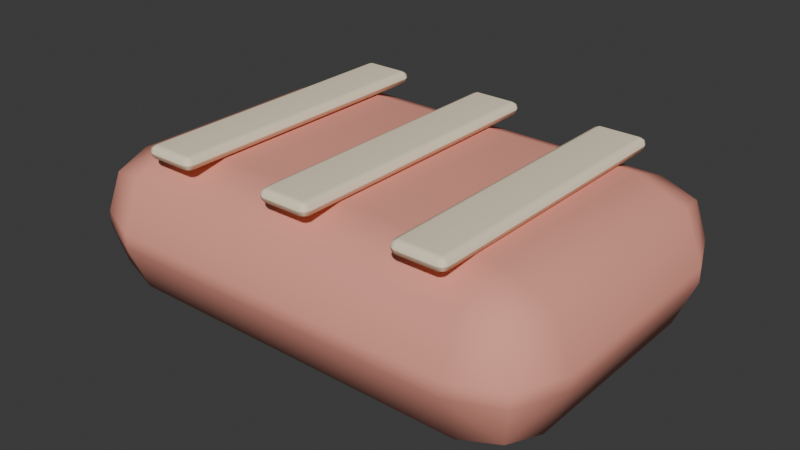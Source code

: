 # Source: blanket.blend  (saved by Blender 4.5.87; exported with 4.5.12 LTS)
import bpy
from mathutils import Matrix  # noqa: F401  (used for matrix-valued properties, if any)

bpy.ops.wm.read_factory_settings(use_empty=True)
scene = bpy.context.scene
scene.name = 'Scene'

# ---- collections
col_collection = bpy.data.collections.new('Collection'); scene.collection.children.link(col_collection)

# ---- materials (node trees are filled in below, after node groups)
mat_pink_006 = bpy.data.materials.new('pink.006')
mat_pink_006.diffuse_color = (0.8469, 0.3419, 0.2623, 1.0)
mat_cream_010 = bpy.data.materials.new('cream.010')
mat_cream_010.diffuse_color = (0.9216, 0.7913, 0.5776, 1.0)

# ---- material node trees
mat_pink_006.use_nodes = True; mat_pink_006.node_tree.nodes.clear()
_N = mat_pink_006.node_tree.nodes; _L = mat_pink_006.node_tree.links
n0 = _N.new('ShaderNodeBsdfPrincipled'); n0.name = 'Principled BSDF'; n0.location = (-200, 100)
n0.inputs[0].default_value = (0.8469, 0.3419, 0.2623, 1.0)
n0.inputs[2].default_value = 0.78
n1 = _N.new('ShaderNodeOutputMaterial'); n1.name = 'Material Output'; n1.location = (200, 100)
_L.new(n0.outputs[0], n1.inputs[0])
n1.is_active_output = True
mat_cream_010.use_nodes = True; mat_cream_010.node_tree.nodes.clear()
_N = mat_cream_010.node_tree.nodes; _L = mat_cream_010.node_tree.links
n0 = _N.new('ShaderNodeBsdfPrincipled'); n0.name = 'Principled BSDF'; n0.location = (-200, 100)
n0.inputs[0].default_value = (0.9216, 0.7913, 0.5776, 1.0)
n0.inputs[2].default_value = 0.78
n1 = _N.new('ShaderNodeOutputMaterial'); n1.name = 'Material Output'; n1.location = (200, 100)
_L.new(n0.outputs[0], n1.inputs[0])
n1.is_active_output = True

# ---- world
world_world = bpy.data.worlds.new('World'); scene.world = world_world
world_world.use_nodes = True; world_world.node_tree.nodes.clear()
_N = world_world.node_tree.nodes; _L = world_world.node_tree.links
n0 = _N.new('ShaderNodeOutputWorld'); n0.name = 'World Output'; n0.location = (200, 100)
n1 = _N.new('ShaderNodeBackground'); n1.name = 'Background'; n1.location = (-200, 100)
n1.inputs[0].default_value = (0.05088, 0.05088, 0.05088, 1.0)
_L.new(n1.outputs[0], n0.inputs[0])
n0.is_active_output = True
world_world.color = (0.05088, 0.05088, 0.05088)
world_world.sun_shadow_jitter_overblur = 0.0

# ---- meshes
me_cube_357 = bpy.data.meshes.new('Cube.357')
me_cube_357.from_pydata([(-0.235, -0.135, -0.1), (-0.235, -0.225, -0.01), (-0.325, -0.135, -0.01), (-0.235, -0.1986, -0.07364), (-0.287, -0.187, -0.06196), (-0.2986, -0.1986, -0.01), (-0.2986, -0.135, -0.07364), (-0.235, -0.225, 0.01), (-0.235, -0.135, 0.1), (-0.325, -0.135, 0.01), (-0.235, -0.1986, 0.07364), (-0.287, -0.187, 0.06196), (-0.2986, -0.135, 0.07364), (-0.2986, -0.1986, 0.01), (-0.235, 0.135, -0.1), (-0.325, 0.135, -0.01), (-0.235, 0.225, -0.01), (-0.2986, 0.135, -0.07364), (-0.287, 0.187, -0.06196), (-0.2986, 0.1986, -0.01), (-0.235, 0.1986, -0.07364), (-0.235, 0.135, 0.1), (-0.235, 0.225, 0.01), (-0.325, 0.135, 0.01), (-0.235, 0.1986, 0.07364), (-0.287, 0.187, 0.06196), (-0.2986, 0.1986, 0.01), (-0.2986, 0.135, 0.07364), (0.235, -0.135, -0.1), (0.325, -0.135, -0.01), (0.235, -0.225, -0.01), (0.2986, -0.135, -0.07364), (0.287, -0.187, -0.06196), (0.2986, -0.1986, -0.01), (0.235, -0.1986, -0.07364), (0.235, -0.135, 0.1), (0.235, -0.225, 0.01), (0.325, -0.135, 0.01), (0.235, -0.1986, 0.07364), (0.287, -0.187, 0.06196), (0.2986, -0.1986, 0.01), (0.2986, -0.135, 0.07364), (0.235, 0.135, -0.1), (0.235, 0.225, -0.01), (0.325, 0.135, -0.01), (0.235, 0.1986, -0.07364), (0.287, 0.187, -0.06196), (0.2986, 0.1986, -0.01), (0.2986, 0.135, -0.07364), (0.235, 0.135, 0.1), (0.325, 0.135, 0.01), (0.235, 0.225, 0.01), (0.2986, 0.135, 0.07364), (0.287, 0.187, 0.06196), (0.2986, 0.1986, 0.01), (0.235, 0.1986, 0.07364)], [], [(0, 3, 4, 6), (1, 5, 4, 3), (2, 6, 4, 5), (7, 10, 11, 13), (8, 12, 11, 10), (9, 13, 11, 12), (14, 17, 18, 20), (15, 19, 18, 17), (16, 20, 18, 19), (21, 24, 25, 27), (22, 26, 25, 24), (23, 27, 25, 26), (28, 31, 32, 34), (29, 33, 32, 31), (30, 34, 32, 33), (35, 38, 39, 41), (36, 40, 39, 38), (37, 41, 39, 40), (42, 45, 46, 48), (43, 47, 46, 45), (44, 48, 46, 47), (49, 52, 53, 55), (50, 54, 53, 52), (51, 55, 53, 54), (14, 0, 6, 17), (17, 6, 2, 15), (1, 7, 13, 5), (5, 13, 9, 2), (8, 21, 27, 12), (12, 27, 23, 9), (22, 16, 19, 26), (26, 19, 15, 23), (42, 14, 20, 45), (45, 20, 16, 43), (21, 49, 55, 24), (24, 55, 51, 22), (50, 44, 47, 54), (54, 47, 43, 51), (28, 42, 48, 31), (31, 48, 44, 29), (49, 35, 41, 52), (52, 41, 37, 50), (36, 30, 33, 40), (40, 33, 29, 37), (0, 28, 34, 3), (3, 34, 30, 1), (35, 8, 10, 38), (38, 10, 7, 36), (14, 42, 28, 0), (2, 9, 23, 15), (30, 36, 7, 1), (49, 21, 8, 35), (16, 22, 51, 43), (44, 50, 37, 29)])
_uv = me_cube_357.uv_layers.new(name='UVMap')
_uv.uv.foreach_set('vector', [0.1596, 0.7, 0.1596, 0.75, 0.1396, 0.75, 0.125, 0.7, 0.4875, 0.9654, 0.4875, 1.0, 0.4225, 1.0, 0.375, 0.9654, 0.4875, 0.05, 0.375, 0.05, 0.375, 0.02113, 0.4875, 0.0, 0.5125, 0.9654, 0.625, 0.9654, 0.625, 0.9854, 0.5125, 1.0, 0.8404, 0.7, 0.875, 0.7, 0.875, 0.7289, 0.8404, 0.75, 0.5125, 0.05, 0.5125, 0.0, 0.5775, 0.0, 0.625, 0.05, 0.1596, 0.55, 0.125, 0.55, 0.125, 0.5211, 0.1596, 0.5, 0.4875, 0.2, 0.4875, 0.25, 0.3988, 0.2573, 0.375, 0.2, 0.4875, 0.2846, 0.375, 0.2846, 0.3988, 0.2573, 0.4875, 0.25, 0.8404, 0.55, 0.8404, 0.5, 0.8604, 0.5, 0.875, 0.55, 0.5125, 0.2846, 0.5125, 0.25, 0.6012, 0.2394, 0.625, 0.2846, 0.5125, 0.2, 0.625, 0.2, 0.6012, 0.2394, 0.5125, 0.25, 0.3404, 0.7, 0.375, 0.7, 0.3908, 0.7478, 0.3577, 0.7673, 0.4875, 0.7, 0.4875, 0.75, 0.3908, 0.7478, 0.375, 0.7, 0.4875, 0.7846, 0.3577, 0.7673, 0.3908, 0.7478, 0.4875, 0.75, 0.6596, 0.7, 0.6423, 0.7673, 0.614, 0.743, 0.625, 0.7, 0.5125, 0.7846, 0.5125, 0.75, 0.614, 0.743, 0.6423, 0.7673, 0.5125, 0.7, 0.625, 0.7, 0.614, 0.743, 0.5125, 0.75, 0.3404, 0.55, 0.3577, 0.4827, 0.386, 0.507, 0.375, 0.55, 0.4875, 0.4654, 0.4875, 0.5, 0.386, 0.507, 0.3577, 0.4827, 0.4875, 0.55, 0.375, 0.55, 0.386, 0.507, 0.4875, 0.5, 0.6596, 0.55, 0.625, 0.55, 0.6092, 0.5022, 0.6423, 0.4827, 0.5125, 0.55, 0.5125, 0.5, 0.6092, 0.5022, 0.625, 0.55, 0.5125, 0.4654, 0.6423, 0.4827, 0.6092, 0.5022, 0.5125, 0.5, 0.1596, 0.55, 0.1596, 0.7, 0.125, 0.7, 0.125, 0.55, 0.375, 0.2, 0.375, 0.05, 0.4875, 0.05, 0.4875, 0.2, 0.4875, 0.9654, 0.5125, 0.9654, 0.5125, 1.0, 0.4875, 1.0, 0.4875, 0.0, 0.5125, 0.0, 0.5125, 0.05, 0.4875, 0.05, 0.8404, 0.7, 0.8404, 0.55, 0.875, 0.55, 0.875, 0.7, 0.625, 0.05, 0.625, 0.2, 0.5125, 0.2, 0.5125, 0.05, 0.5125, 0.2846, 0.4875, 0.2846, 0.4875, 0.25, 0.5125, 0.25, 0.5125, 0.25, 0.4875, 0.25, 0.4875, 0.2, 0.5125, 0.2, 0.3404, 0.55, 0.1596, 0.55, 0.1596, 0.5, 0.3577, 0.4827, 0.3577, 0.4827, 0.375, 0.2846, 0.4875, 0.2846, 0.4875, 0.4654, 0.8404, 0.55, 0.6596, 0.55, 0.6423, 0.4827, 0.8404, 0.5, 0.625, 0.2846, 0.6423, 0.4827, 0.5125, 0.4654, 0.5125, 0.2846, 0.5125, 0.55, 0.4875, 0.55, 0.4875, 0.5, 0.5125, 0.5, 0.5125, 0.5, 0.4875, 0.5, 0.4875, 0.4654, 0.5125, 0.4654, 0.3404, 0.7, 0.3404, 0.55, 0.375, 0.55, 0.375, 0.7, 0.375, 0.7, 0.375, 0.55, 0.4875, 0.55, 0.4875, 0.7, 0.6596, 0.55, 0.6596, 0.7, 0.625, 0.7, 0.625, 0.55, 0.625, 0.55, 0.625, 0.7, 0.5125, 0.7, 0.5125, 0.55, 0.5125, 0.7846, 0.4875, 0.7846, 0.4875, 0.75, 0.5125, 0.75, 0.5125, 0.75, 0.4875, 0.75, 0.4875, 0.7, 0.5125, 0.7, 0.1596, 0.7, 0.3404, 0.7, 0.3577, 0.7673, 0.1596, 0.75, 0.375, 0.9654, 0.3577, 0.7673, 0.4875, 0.7846, 0.4875, 0.9654, 0.6596, 0.7, 0.8404, 0.7, 0.8404, 0.75, 0.6423, 0.7673, 0.6423, 0.7673, 0.625, 0.9654, 0.5125, 0.9654, 0.5125, 0.7846, 0.1596, 0.55, 0.3404, 0.55, 0.3404, 0.7, 0.1596, 0.7, 0.4875, 0.05, 0.5125, 0.05, 0.5125, 0.2, 0.4875, 0.2, 0.4875, 0.7846, 0.5125, 0.7846, 0.5125, 0.9654, 0.4875, 0.9654, 0.6596, 0.55, 0.8404, 0.55, 0.8404, 0.7, 0.6596, 0.7, 0.4875, 0.2846, 0.5125, 0.2846, 0.5125, 0.4654, 0.4875, 0.4654, 0.4875, 0.55, 0.5125, 0.55, 0.5125, 0.7, 0.4875, 0.7])
me_cube_357.materials.append(mat_pink_006)
me_cube_357.update()
me_cube_358 = bpy.data.meshes.new('Cube.358')
me_cube_358.from_pydata([(-0.026, -0.186, -0.009), (-0.026, -0.195, -9.313e-10), (-0.035, -0.186, -9.313e-10), (-0.026, -0.1924, -0.006364), (-0.0312, -0.1912, -0.005196), (-0.03236, -0.1924, -9.313e-10), (-0.03236, -0.186, -0.006364), (-0.026, -0.195, 9.313e-10), (-0.026, -0.186, 0.009), (-0.035, -0.186, 9.313e-10), (-0.026, -0.1924, 0.006364), (-0.0312, -0.1912, 0.005196), (-0.03236, -0.186, 0.006364), (-0.03236, -0.1924, 9.313e-10), (-0.026, 0.186, -0.009), (-0.035, 0.186, -9.313e-10), (-0.026, 0.195, -9.313e-10), (-0.03236, 0.186, -0.006364), (-0.0312, 0.1912, -0.005196), (-0.03236, 0.1924, -9.313e-10), (-0.026, 0.1924, -0.006364), (-0.026, 0.186, 0.009), (-0.026, 0.195, 9.313e-10), (-0.035, 0.186, 9.313e-10), (-0.026, 0.1924, 0.006364), (-0.0312, 0.1912, 0.005196), (-0.03236, 0.1924, 9.313e-10), (-0.03236, 0.186, 0.006364), (0.026, -0.186, -0.009), (0.035, -0.186, -9.313e-10), (0.026, -0.195, -9.313e-10), (0.03236, -0.186, -0.006364), (0.0312, -0.1912, -0.005196), (0.03236, -0.1924, -9.313e-10), (0.026, -0.1924, -0.006364), (0.026, -0.186, 0.009), (0.026, -0.195, 9.313e-10), (0.035, -0.186, 9.313e-10), (0.026, -0.1924, 0.006364), (0.0312, -0.1912, 0.005196), (0.03236, -0.1924, 9.313e-10), (0.03236, -0.186, 0.006364), (0.026, 0.186, -0.009), (0.026, 0.195, -9.313e-10), (0.035, 0.186, -9.313e-10), (0.026, 0.1924, -0.006364), (0.0312, 0.1912, -0.005196), (0.03236, 0.1924, -9.313e-10), (0.03236, 0.186, -0.006364), (0.026, 0.186, 0.009), (0.035, 0.186, 9.313e-10), (0.026, 0.195, 9.313e-10), (0.03236, 0.186, 0.006364), (0.0312, 0.1912, 0.005196), (0.03236, 0.1924, 9.313e-10), (0.026, 0.1924, 0.006364), (0.154, -0.186, -0.009), (0.154, -0.195, -9.313e-10), (0.145, -0.186, -9.313e-10), (0.154, -0.1924, -0.006364), (0.1488, -0.1912, -0.005196), (0.1476, -0.1924, -9.313e-10), (0.1476, -0.186, -0.006364), (0.154, -0.195, 9.313e-10), (0.154, -0.186, 0.009), (0.145, -0.186, 9.313e-10), (0.154, -0.1924, 0.006364), (0.1488, -0.1912, 0.005196), (0.1476, -0.186, 0.006364), (0.1476, -0.1924, 9.313e-10), (0.154, 0.186, -0.009), (0.145, 0.186, -9.313e-10), (0.154, 0.195, -9.313e-10), (0.1476, 0.186, -0.006364), (0.1488, 0.1912, -0.005196), (0.1476, 0.1924, -9.313e-10), (0.154, 0.1924, -0.006364), (0.154, 0.186, 0.009), (0.154, 0.195, 9.313e-10), (0.145, 0.186, 9.313e-10), (0.154, 0.1924, 0.006364), (0.1488, 0.1912, 0.005196), (0.1476, 0.1924, 9.313e-10), (0.1476, 0.186, 0.006364), (0.206, -0.186, -0.009), (0.215, -0.186, -9.313e-10), (0.206, -0.195, -9.313e-10), (0.2124, -0.186, -0.006364), (0.2112, -0.1912, -0.005196), (0.2124, -0.1924, -9.313e-10), (0.206, -0.1924, -0.006364), (0.206, -0.186, 0.009), (0.206, -0.195, 9.313e-10), (0.215, -0.186, 9.313e-10), (0.206, -0.1924, 0.006364), (0.2112, -0.1912, 0.005196), (0.2124, -0.1924, 9.313e-10), (0.2124, -0.186, 0.006364), (0.206, 0.186, -0.009), (0.206, 0.195, -9.313e-10), (0.215, 0.186, -9.313e-10), (0.206, 0.1924, -0.006364), (0.2112, 0.1912, -0.005196), (0.2124, 0.1924, -9.313e-10), (0.2124, 0.186, -0.006364), (0.206, 0.186, 0.009), (0.215, 0.186, 9.313e-10), (0.206, 0.195, 9.313e-10), (0.2124, 0.186, 0.006364), (0.2112, 0.1912, 0.005196), (0.2124, 0.1924, 9.313e-10), (0.206, 0.1924, 0.006364), (0.334, -0.186, -0.009), (0.334, -0.195, -9.313e-10), (0.325, -0.186, -9.313e-10), (0.334, -0.1924, -0.006364), (0.3288, -0.1912, -0.005196), (0.3276, -0.1924, -9.313e-10), (0.3276, -0.186, -0.006364), (0.334, -0.195, 9.313e-10), (0.334, -0.186, 0.009), (0.325, -0.186, 9.313e-10), (0.334, -0.1924, 0.006364), (0.3288, -0.1912, 0.005196), (0.3276, -0.186, 0.006364), (0.3276, -0.1924, 9.313e-10), (0.334, 0.186, -0.009), (0.325, 0.186, -9.313e-10), (0.334, 0.195, -9.313e-10), (0.3276, 0.186, -0.006364), (0.3288, 0.1912, -0.005196), (0.3276, 0.1924, -9.313e-10), (0.334, 0.1924, -0.006364), (0.334, 0.186, 0.009), (0.334, 0.195, 9.313e-10), (0.325, 0.186, 9.313e-10), (0.334, 0.1924, 0.006364), (0.3288, 0.1912, 0.005196), (0.3276, 0.1924, 9.313e-10), (0.3276, 0.186, 0.006364), (0.386, -0.186, -0.009), (0.395, -0.186, -9.313e-10), (0.386, -0.195, -9.313e-10), (0.3924, -0.186, -0.006364), (0.3912, -0.1912, -0.005196), (0.3924, -0.1924, -9.313e-10), (0.386, -0.1924, -0.006364), (0.386, -0.186, 0.009), (0.386, -0.195, 9.313e-10), (0.395, -0.186, 9.313e-10), (0.386, -0.1924, 0.006364), (0.3912, -0.1912, 0.005196), (0.3924, -0.1924, 9.313e-10), (0.3924, -0.186, 0.006364), (0.386, 0.186, -0.009), (0.386, 0.195, -9.313e-10), (0.395, 0.186, -9.313e-10), (0.386, 0.1924, -0.006364), (0.3912, 0.1912, -0.005196), (0.3924, 0.1924, -9.313e-10), (0.3924, 0.186, -0.006364), (0.386, 0.186, 0.009), (0.395, 0.186, 9.313e-10), (0.386, 0.195, 9.313e-10), (0.3924, 0.186, 0.006364), (0.3912, 0.1912, 0.005196), (0.3924, 0.1924, 9.313e-10), (0.386, 0.1924, 0.006364)], [], [(0, 3, 4, 6), (1, 5, 4, 3), (2, 6, 4, 5), (7, 10, 11, 13), (8, 12, 11, 10), (9, 13, 11, 12), (14, 17, 18, 20), (15, 19, 18, 17), (16, 20, 18, 19), (21, 24, 25, 27), (22, 26, 25, 24), (23, 27, 25, 26), (28, 31, 32, 34), (29, 33, 32, 31), (30, 34, 32, 33), (35, 38, 39, 41), (36, 40, 39, 38), (37, 41, 39, 40), (42, 45, 46, 48), (43, 47, 46, 45), (44, 48, 46, 47), (49, 52, 53, 55), (50, 54, 53, 52), (51, 55, 53, 54), (14, 0, 6, 17), (17, 6, 2, 15), (1, 7, 13, 5), (5, 13, 9, 2), (8, 21, 27, 12), (12, 27, 23, 9), (22, 16, 19, 26), (26, 19, 15, 23), (42, 14, 20, 45), (45, 20, 16, 43), (21, 49, 55, 24), (24, 55, 51, 22), (50, 44, 47, 54), (54, 47, 43, 51), (28, 42, 48, 31), (31, 48, 44, 29), (49, 35, 41, 52), (52, 41, 37, 50), (36, 30, 33, 40), (40, 33, 29, 37), (0, 28, 34, 3), (3, 34, 30, 1), (35, 8, 10, 38), (38, 10, 7, 36), (14, 42, 28, 0), (2, 9, 23, 15), (30, 36, 7, 1), (49, 21, 8, 35), (16, 22, 51, 43), (44, 50, 37, 29), (56, 59, 60, 62), (57, 61, 60, 59), (58, 62, 60, 61), (63, 66, 67, 69), (64, 68, 67, 66), (65, 69, 67, 68), (70, 73, 74, 76), (71, 75, 74, 73), (72, 76, 74, 75), (77, 80, 81, 83), (78, 82, 81, 80), (79, 83, 81, 82), (84, 87, 88, 90), (85, 89, 88, 87), (86, 90, 88, 89), (91, 94, 95, 97), (92, 96, 95, 94), (93, 97, 95, 96), (98, 101, 102, 104), (99, 103, 102, 101), (100, 104, 102, 103), (105, 108, 109, 111), (106, 110, 109, 108), (107, 111, 109, 110), (70, 56, 62, 73), (73, 62, 58, 71), (57, 63, 69, 61), (61, 69, 65, 58), (64, 77, 83, 68), (68, 83, 79, 65), (78, 72, 75, 82), (82, 75, 71, 79), (98, 70, 76, 101), (101, 76, 72, 99), (77, 105, 111, 80), (80, 111, 107, 78), (106, 100, 103, 110), (110, 103, 99, 107), (84, 98, 104, 87), (87, 104, 100, 85), (105, 91, 97, 108), (108, 97, 93, 106), (92, 86, 89, 96), (96, 89, 85, 93), (56, 84, 90, 59), (59, 90, 86, 57), (91, 64, 66, 94), (94, 66, 63, 92), (70, 98, 84, 56), (58, 65, 79, 71), (86, 92, 63, 57), (105, 77, 64, 91), (72, 78, 107, 99), (100, 106, 93, 85), (112, 115, 116, 118), (113, 117, 116, 115), (114, 118, 116, 117), (119, 122, 123, 125), (120, 124, 123, 122), (121, 125, 123, 124), (126, 129, 130, 132), (127, 131, 130, 129), (128, 132, 130, 131), (133, 136, 137, 139), (134, 138, 137, 136), (135, 139, 137, 138), (140, 143, 144, 146), (141, 145, 144, 143), (142, 146, 144, 145), (147, 150, 151, 153), (148, 152, 151, 150), (149, 153, 151, 152), (154, 157, 158, 160), (155, 159, 158, 157), (156, 160, 158, 159), (161, 164, 165, 167), (162, 166, 165, 164), (163, 167, 165, 166), (126, 112, 118, 129), (129, 118, 114, 127), (113, 119, 125, 117), (117, 125, 121, 114), (120, 133, 139, 124), (124, 139, 135, 121), (134, 128, 131, 138), (138, 131, 127, 135), (154, 126, 132, 157), (157, 132, 128, 155), (133, 161, 167, 136), (136, 167, 163, 134), (162, 156, 159, 166), (166, 159, 155, 163), (140, 154, 160, 143), (143, 160, 156, 141), (161, 147, 153, 164), (164, 153, 149, 162), (148, 142, 145, 152), (152, 145, 141, 149), (112, 140, 146, 115), (115, 146, 142, 113), (147, 120, 122, 150), (150, 122, 119, 148), (126, 154, 140, 112), (114, 121, 135, 127), (142, 148, 119, 113), (161, 133, 120, 147), (128, 134, 163, 155), (156, 162, 149, 141)])
_uv = me_cube_358.uv_layers.new(name='UVMap')
_uv.uv.foreach_set('vector', [0.1571, 0.7442, 0.1571, 0.75, 0.1386, 0.75, 0.125, 0.7442, 0.5, 0.9679, 0.5, 1.0, 0.4278, 1.0, 0.375, 0.9679, 0.5, 0.005769, 0.375, 0.005769, 0.375, 0.002438, 0.5, 0.0, 0.5, 0.9679, 0.625, 0.9679, 0.625, 0.9864, 0.5, 1.0, 0.8429, 0.7442, 0.875, 0.7442, 0.875, 0.7476, 0.8429, 0.75, 0.5, 0.005769, 0.5, 0.0, 0.5722, 0.0, 0.625, 0.005769, 0.1571, 0.5058, 0.125, 0.5058, 0.125, 0.5024, 0.1571, 0.5, 0.5, 0.2442, 0.5, 0.25, 0.4014, 0.2568, 0.375, 0.2442, 0.5, 0.2821, 0.375, 0.2821, 0.4014, 0.2568, 0.5, 0.25, 0.8429, 0.5058, 0.8429, 0.5, 0.8614, 0.5, 0.875, 0.5058, 0.5, 0.2821, 0.5, 0.25, 0.5986, 0.2488, 0.625, 0.2821, 0.5, 0.2442, 0.625, 0.2442, 0.5986, 0.2488, 0.5, 0.25, 0.3429, 0.7442, 0.375, 0.7442, 0.3926, 0.7537, 0.3589, 0.7661, 0.5, 0.7442, 0.5, 0.75, 0.3926, 0.7537, 0.375, 0.7442, 0.5, 0.7821, 0.3589, 0.7661, 0.3926, 0.7537, 0.5, 0.75, 0.6571, 0.7442, 0.6411, 0.7661, 0.6119, 0.7492, 0.625, 0.7442, 0.5, 0.7821, 0.5, 0.75, 0.6119, 0.7492, 0.6411, 0.7661, 0.5, 0.7442, 0.625, 0.7442, 0.6119, 0.7492, 0.5, 0.75, 0.3429, 0.5058, 0.3589, 0.4839, 0.3881, 0.5008, 0.375, 0.5058, 0.5, 0.4679, 0.5, 0.5, 0.3881, 0.5008, 0.3589, 0.4839, 0.5, 0.5058, 0.375, 0.5058, 0.3881, 0.5008, 0.5, 0.5, 0.6571, 0.5058, 0.625, 0.5058, 0.6074, 0.4963, 0.6411, 0.4839, 0.5, 0.5058, 0.5, 0.5, 0.6074, 0.4963, 0.625, 0.5058, 0.5, 0.4679, 0.6411, 0.4839, 0.6074, 0.4963, 0.5, 0.5, 0.1571, 0.5058, 0.1571, 0.7442, 0.125, 0.7442, 0.125, 0.5058, 0.375, 0.2442, 0.375, 0.005769, 0.5, 0.005769, 0.5, 0.2442, 0.5, 0.9679, 0.5, 0.9679, 0.5, 1.0, 0.5, 1.0, 0.5, 0.0, 0.5, 0.0, 0.5, 0.005769, 0.5, 0.005769, 0.8429, 0.7442, 0.8429, 0.5058, 0.875, 0.5058, 0.875, 0.7442, 0.625, 0.005769, 0.625, 0.2442, 0.5, 0.2442, 0.5, 0.005769, 0.5, 0.2821, 0.5, 0.2821, 0.5, 0.25, 0.5, 0.25, 0.5, 0.25, 0.5, 0.25, 0.5, 0.2442, 0.5, 0.2442, 0.3429, 0.5058, 0.1571, 0.5058, 0.1571, 0.5, 0.3589, 0.4839, 0.3589, 0.4839, 0.375, 0.2821, 0.5, 0.2821, 0.5, 0.4679, 0.8429, 0.5058, 0.6571, 0.5058, 0.6411, 0.4839, 0.8429, 0.5, 0.625, 0.2821, 0.6411, 0.4839, 0.5, 0.4679, 0.5, 0.2821, 0.5, 0.5058, 0.5, 0.5058, 0.5, 0.5, 0.5, 0.5, 0.5, 0.5, 0.5, 0.5, 0.5, 0.4679, 0.5, 0.4679, 0.3429, 0.7442, 0.3429, 0.5058, 0.375, 0.5058, 0.375, 0.7442, 0.375, 0.7442, 0.375, 0.5058, 0.5, 0.5058, 0.5, 0.7442, 0.6571, 0.5058, 0.6571, 0.7442, 0.625, 0.7442, 0.625, 0.5058, 0.625, 0.5058, 0.625, 0.7442, 0.5, 0.7442, 0.5, 0.5058, 0.5, 0.7821, 0.5, 0.7821, 0.5, 0.75, 0.5, 0.75, 0.5, 0.75, 0.5, 0.75, 0.5, 0.7442, 0.5, 0.7442, 0.1571, 0.7442, 0.3429, 0.7442, 0.3589, 0.7661, 0.1571, 0.75, 0.375, 0.9679, 0.3589, 0.7661, 0.5, 0.7821, 0.5, 0.9679, 0.6571, 0.7442, 0.8429, 0.7442, 0.8429, 0.75, 0.6411, 0.7661, 0.6411, 0.7661, 0.625, 0.9679, 0.5, 0.9679, 0.5, 0.7821, 0.1571, 0.5058, 0.3429, 0.5058, 0.3429, 0.7442, 0.1571, 0.7442, 0.5, 0.005769, 0.5, 0.005769, 0.5, 0.2442, 0.5, 0.2442, 0.5, 0.7821, 0.5, 0.7821, 0.5, 0.9679, 0.5, 0.9679, 0.6571, 0.5058, 0.8429, 0.5058, 0.8429, 0.7442, 0.6571, 0.7442, 0.5, 0.2821, 0.5, 0.2821, 0.5, 0.4679, 0.5, 0.4679, 0.5, 0.5058, 0.5, 0.5058, 0.5, 0.7442, 0.5, 0.7442, 0.1571, 0.7442, 0.1571, 0.75, 0.1386, 0.75, 0.125, 0.7442, 0.5, 0.9679, 0.5, 1.0, 0.4278, 1.0, 0.375, 0.9679, 0.5, 0.005769, 0.375, 0.005769, 0.375, 0.002438, 0.5, 0.0, 0.5, 0.9679, 0.625, 0.9679, 0.625, 0.9864, 0.5, 1.0, 0.8429, 0.7442, 0.875, 0.7442, 0.875, 0.7476, 0.8429, 0.75, 0.5, 0.005769, 0.5, 0.0, 0.5722, 0.0, 0.625, 0.005769, 0.1571, 0.5058, 0.125, 0.5058, 0.125, 0.5024, 0.1571, 0.5, 0.5, 0.2442, 0.5, 0.25, 0.4014, 0.2568, 0.375, 0.2442, 0.5, 0.2821, 0.375, 0.2821, 0.4014, 0.2568, 0.5, 0.25, 0.8429, 0.5058, 0.8429, 0.5, 0.8614, 0.5, 0.875, 0.5058, 0.5, 0.2821, 0.5, 0.25, 0.5986, 0.2488, 0.625, 0.2821, 0.5, 0.2442, 0.625, 0.2442, 0.5986, 0.2488, 0.5, 0.25, 0.3429, 0.7442, 0.375, 0.7442, 0.3926, 0.7537, 0.3589, 0.7661, 0.5, 0.7442, 0.5, 0.75, 0.3926, 0.7537, 0.375, 0.7442, 0.5, 0.7821, 0.3589, 0.7661, 0.3926, 0.7537, 0.5, 0.75, 0.6571, 0.7442, 0.6411, 0.7661, 0.6119, 0.7492, 0.625, 0.7442, 0.5, 0.7821, 0.5, 0.75, 0.6119, 0.7492, 0.6411, 0.7661, 0.5, 0.7442, 0.625, 0.7442, 0.6119, 0.7492, 0.5, 0.75, 0.3429, 0.5058, 0.3589, 0.4839, 0.3881, 0.5008, 0.375, 0.5058, 0.5, 0.4679, 0.5, 0.5, 0.3881, 0.5008, 0.3589, 0.4839, 0.5, 0.5058, 0.375, 0.5058, 0.3881, 0.5008, 0.5, 0.5, 0.6571, 0.5058, 0.625, 0.5058, 0.6074, 0.4963, 0.6411, 0.4839, 0.5, 0.5058, 0.5, 0.5, 0.6074, 0.4963, 0.625, 0.5058, 0.5, 0.4679, 0.6411, 0.4839, 0.6074, 0.4963, 0.5, 0.5, 0.1571, 0.5058, 0.1571, 0.7442, 0.125, 0.7442, 0.125, 0.5058, 0.375, 0.2442, 0.375, 0.005769, 0.5, 0.005769, 0.5, 0.2442, 0.5, 0.9679, 0.5, 0.9679, 0.5, 1.0, 0.5, 1.0, 0.5, 0.0, 0.5, 0.0, 0.5, 0.005769, 0.5, 0.005769, 0.8429, 0.7442, 0.8429, 0.5058, 0.875, 0.5058, 0.875, 0.7442, 0.625, 0.005769, 0.625, 0.2442, 0.5, 0.2442, 0.5, 0.005769, 0.5, 0.2821, 0.5, 0.2821, 0.5, 0.25, 0.5, 0.25, 0.5, 0.25, 0.5, 0.25, 0.5, 0.2442, 0.5, 0.2442, 0.3429, 0.5058, 0.1571, 0.5058, 0.1571, 0.5, 0.3589, 0.4839, 0.3589, 0.4839, 0.375, 0.2821, 0.5, 0.2821, 0.5, 0.4679, 0.8429, 0.5058, 0.6571, 0.5058, 0.6411, 0.4839, 0.8429, 0.5, 0.625, 0.2821, 0.6411, 0.4839, 0.5, 0.4679, 0.5, 0.2821, 0.5, 0.5058, 0.5, 0.5058, 0.5, 0.5, 0.5, 0.5, 0.5, 0.5, 0.5, 0.5, 0.5, 0.4679, 0.5, 0.4679, 0.3429, 0.7442, 0.3429, 0.5058, 0.375, 0.5058, 0.375, 0.7442, 0.375, 0.7442, 0.375, 0.5058, 0.5, 0.5058, 0.5, 0.7442, 0.6571, 0.5058, 0.6571, 0.7442, 0.625, 0.7442, 0.625, 0.5058, 0.625, 0.5058, 0.625, 0.7442, 0.5, 0.7442, 0.5, 0.5058, 0.5, 0.7821, 0.5, 0.7821, 0.5, 0.75, 0.5, 0.75, 0.5, 0.75, 0.5, 0.75, 0.5, 0.7442, 0.5, 0.7442, 0.1571, 0.7442, 0.3429, 0.7442, 0.3589, 0.7661, 0.1571, 0.75, 0.375, 0.9679, 0.3589, 0.7661, 0.5, 0.7821, 0.5, 0.9679, 0.6571, 0.7442, 0.8429, 0.7442, 0.8429, 0.75, 0.6411, 0.7661, 0.6411, 0.7661, 0.625, 0.9679, 0.5, 0.9679, 0.5, 0.7821, 0.1571, 0.5058, 0.3429, 0.5058, 0.3429, 0.7442, 0.1571, 0.7442, 0.5, 0.005769, 0.5, 0.005769, 0.5, 0.2442, 0.5, 0.2442, 0.5, 0.7821, 0.5, 0.7821, 0.5, 0.9679, 0.5, 0.9679, 0.6571, 0.5058, 0.8429, 0.5058, 0.8429, 0.7442, 0.6571, 0.7442, 0.5, 0.2821, 0.5, 0.2821, 0.5, 0.4679, 0.5, 0.4679, 0.5, 0.5058, 0.5, 0.5058, 0.5, 0.7442, 0.5, 0.7442, 0.1571, 0.7442, 0.1571, 0.75, 0.1386, 0.75, 0.125, 0.7442, 0.5, 0.9679, 0.5, 1.0, 0.4278, 1.0, 0.375, 0.9679, 0.5, 0.005769, 0.375, 0.005769, 0.375, 0.002438, 0.5, 0.0, 0.5, 0.9679, 0.625, 0.9679, 0.625, 0.9864, 0.5, 1.0, 0.8429, 0.7442, 0.875, 0.7442, 0.875, 0.7476, 0.8429, 0.75, 0.5, 0.005769, 0.5, 0.0, 0.5722, 0.0, 0.625, 0.005769, 0.1571, 0.5058, 0.125, 0.5058, 0.125, 0.5024, 0.1571, 0.5, 0.5, 0.2442, 0.5, 0.25, 0.4014, 0.2568, 0.375, 0.2442, 0.5, 0.2821, 0.375, 0.2821, 0.4014, 0.2568, 0.5, 0.25, 0.8429, 0.5058, 0.8429, 0.5, 0.8614, 0.5, 0.875, 0.5058, 0.5, 0.2821, 0.5, 0.25, 0.5986, 0.2488, 0.625, 0.2821, 0.5, 0.2442, 0.625, 0.2442, 0.5986, 0.2488, 0.5, 0.25, 0.3429, 0.7442, 0.375, 0.7442, 0.3926, 0.7537, 0.3589, 0.7661, 0.5, 0.7442, 0.5, 0.75, 0.3926, 0.7537, 0.375, 0.7442, 0.5, 0.7821, 0.3589, 0.7661, 0.3926, 0.7537, 0.5, 0.75, 0.6571, 0.7442, 0.6411, 0.7661, 0.6119, 0.7492, 0.625, 0.7442, 0.5, 0.7821, 0.5, 0.75, 0.6119, 0.7492, 0.6411, 0.7661, 0.5, 0.7442, 0.625, 0.7442, 0.6119, 0.7492, 0.5, 0.75, 0.3429, 0.5058, 0.3589, 0.4839, 0.3881, 0.5008, 0.375, 0.5058, 0.5, 0.4679, 0.5, 0.5, 0.3881, 0.5008, 0.3589, 0.4839, 0.5, 0.5058, 0.375, 0.5058, 0.3881, 0.5008, 0.5, 0.5, 0.6571, 0.5058, 0.625, 0.5058, 0.6074, 0.4963, 0.6411, 0.4839, 0.5, 0.5058, 0.5, 0.5, 0.6074, 0.4963, 0.625, 0.5058, 0.5, 0.4679, 0.6411, 0.4839, 0.6074, 0.4963, 0.5, 0.5, 0.1571, 0.5058, 0.1571, 0.7442, 0.125, 0.7442, 0.125, 0.5058, 0.375, 0.2442, 0.375, 0.005769, 0.5, 0.005769, 0.5, 0.2442, 0.5, 0.9679, 0.5, 0.9679, 0.5, 1.0, 0.5, 1.0, 0.5, 0.0, 0.5, 0.0, 0.5, 0.005769, 0.5, 0.005769, 0.8429, 0.7442, 0.8429, 0.5058, 0.875, 0.5058, 0.875, 0.7442, 0.625, 0.005769, 0.625, 0.2442, 0.5, 0.2442, 0.5, 0.005769, 0.5, 0.2821, 0.5, 0.2821, 0.5, 0.25, 0.5, 0.25, 0.5, 0.25, 0.5, 0.25, 0.5, 0.2442, 0.5, 0.2442, 0.3429, 0.5058, 0.1571, 0.5058, 0.1571, 0.5, 0.3589, 0.4839, 0.3589, 0.4839, 0.375, 0.2821, 0.5, 0.2821, 0.5, 0.4679, 0.8429, 0.5058, 0.6571, 0.5058, 0.6411, 0.4839, 0.8429, 0.5, 0.625, 0.2821, 0.6411, 0.4839, 0.5, 0.4679, 0.5, 0.2821, 0.5, 0.5058, 0.5, 0.5058, 0.5, 0.5, 0.5, 0.5, 0.5, 0.5, 0.5, 0.5, 0.5, 0.4679, 0.5, 0.4679, 0.3429, 0.7442, 0.3429, 0.5058, 0.375, 0.5058, 0.375, 0.7442, 0.375, 0.7442, 0.375, 0.5058, 0.5, 0.5058, 0.5, 0.7442, 0.6571, 0.5058, 0.6571, 0.7442, 0.625, 0.7442, 0.625, 0.5058, 0.625, 0.5058, 0.625, 0.7442, 0.5, 0.7442, 0.5, 0.5058, 0.5, 0.7821, 0.5, 0.7821, 0.5, 0.75, 0.5, 0.75, 0.5, 0.75, 0.5, 0.75, 0.5, 0.7442, 0.5, 0.7442, 0.1571, 0.7442, 0.3429, 0.7442, 0.3589, 0.7661, 0.1571, 0.75, 0.375, 0.9679, 0.3589, 0.7661, 0.5, 0.7821, 0.5, 0.9679, 0.6571, 0.7442, 0.8429, 0.7442, 0.8429, 0.75, 0.6411, 0.7661, 0.6411, 0.7661, 0.625, 0.9679, 0.5, 0.9679, 0.5, 0.7821, 0.1571, 0.5058, 0.3429, 0.5058, 0.3429, 0.7442, 0.1571, 0.7442, 0.5, 0.005769, 0.5, 0.005769, 0.5, 0.2442, 0.5, 0.2442, 0.5, 0.7821, 0.5, 0.7821, 0.5, 0.9679, 0.5, 0.9679, 0.6571, 0.5058, 0.8429, 0.5058, 0.8429, 0.7442, 0.6571, 0.7442, 0.5, 0.2821, 0.5, 0.2821, 0.5, 0.4679, 0.5, 0.4679, 0.5, 0.5058, 0.5, 0.5058, 0.5, 0.7442, 0.5, 0.7442])
me_cube_358.materials.append(mat_cream_010)
me_cube_358.update()

# ---- objects
ob_folded_blanket = bpy.data.objects.new('Folded blanket', me_cube_357)
ob_scenery_cream_010 = bpy.data.objects.new('Scenery_cream.010', me_cube_358)

# ---- transforms, parenting, visibility, modifiers, constraints
ob_folded_blanket.location = (0.0, 0.0, 0.1)
_m = ob_folded_blanket.modifiers.new('Weighted normals', 'WEIGHTED_NORMAL')
ob_scenery_cream_010.location = (-0.18, 0.0, 0.21)
_m = ob_scenery_cream_010.modifiers.new('Weighted normals', 'WEIGHTED_NORMAL')

# ---- collection membership
col_collection.objects.link(ob_folded_blanket)
col_collection.objects.link(ob_scenery_cream_010)

# ---- scene / render settings (as saved in the file)
scene.frame_start = 1; scene.frame_end = 250; scene.frame_set(1)
scene.render.engine = 'BLENDER_EEVEE_NEXT'
bpy.context.view_layer.update()

# ---- added for rendering (the .blend has no active camera and no usable light): camera, sun
cam_auto = bpy.data.cameras.new('AutoCamera')
cam_auto.lens = 50.0
cam_auto.sensor_width = 36.0
cam_auto.clip_end = 1000.0
ob_auto_camera = bpy.data.objects.new('AutoCamera', cam_auto)
scene.collection.objects.link(ob_auto_camera)
ob_auto_camera.location = (0.759001, -0.910801, 0.7167)
ob_auto_camera.rotation_euler = (1.09748, -7.21219e-08, 0.694738)
scene.camera = ob_auto_camera
light_auto_sun = bpy.data.lights.new('AutoSun', 'SUN')
light_auto_sun.energy = 3.0
light_auto_sun.angle = 0.0523599
ob_auto_sun = bpy.data.objects.new('AutoSun', light_auto_sun)
scene.collection.objects.link(ob_auto_sun)
ob_auto_sun.rotation_euler = (0.872665, 0.174533, 0.523599)
bpy.context.view_layer.update()
